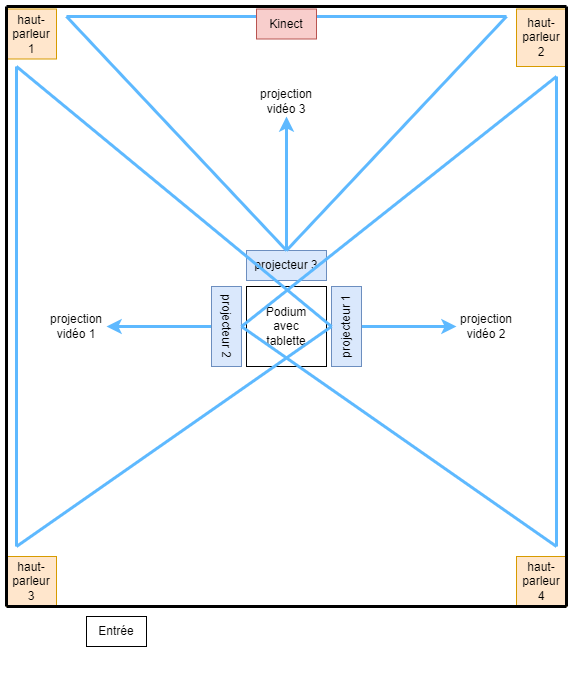

The diagram above was exported from draw.io. Its source (the exported page's mxGraphModel, read from the mxfile embedded in the PNG):
<mxGraphModel dx="1158" dy="661" grid="1" gridSize="10" guides="1" tooltips="1" connect="1" arrows="1" fold="1" page="1" pageScale="1" pageWidth="827" pageHeight="1169" math="0" shadow="0">
  <root>
    <mxCell id="0" />
    <mxCell id="1" parent="0" />
    <mxCell id="Xls5rDVJXUe5EF5Cj89F-3" value="projecteur 3" style="rounded=0;whiteSpace=wrap;html=1;fillColor=#dae8fc;strokeColor=#6c8ebf;" parent="1" vertex="1">
      <mxGeometry x="360" y="404" width="80" height="30" as="geometry" />
    </mxCell>
    <mxCell id="s1FhOzH305gZweH1EEwS-23" value="" style="edgeStyle=orthogonalEdgeStyle;rounded=0;sketch=0;orthogonalLoop=1;jettySize=auto;html=1;strokeColor=#5EB9FF;strokeWidth=3;entryX=1;entryY=0.5;entryDx=0;entryDy=0;exitX=0.5;exitY=1;exitDx=0;exitDy=0;" parent="1" source="Xls5rDVJXUe5EF5Cj89F-6" target="Xls5rDVJXUe5EF5Cj89F-37" edge="1">
      <mxGeometry relative="1" as="geometry" />
    </mxCell>
    <mxCell id="Xls5rDVJXUe5EF5Cj89F-6" value="projecteur 2" style="rounded=0;whiteSpace=wrap;html=1;fillColor=#dae8fc;strokeColor=#6c8ebf;rotation=90;" parent="1" vertex="1">
      <mxGeometry x="300" y="465" width="80" height="30" as="geometry" />
    </mxCell>
    <mxCell id="Xls5rDVJXUe5EF5Cj89F-8" style="edgeStyle=orthogonalEdgeStyle;rounded=0;orthogonalLoop=1;jettySize=auto;html=1;exitX=0.5;exitY=1;exitDx=0;exitDy=0;" parent="1" edge="1">
      <mxGeometry relative="1" as="geometry">
        <mxPoint x="400" y="820" as="sourcePoint" />
        <mxPoint x="400" y="820" as="targetPoint" />
      </mxGeometry>
    </mxCell>
    <mxCell id="Xls5rDVJXUe5EF5Cj89F-9" value="haut-parleur&lt;br&gt;1" style="rounded=0;whiteSpace=wrap;html=1;fillColor=#ffe6cc;strokeColor=#d79b00;direction=south;" parent="1" vertex="1">
      <mxGeometry x="120" y="162.5" width="50" height="50" as="geometry" />
    </mxCell>
    <mxCell id="Xls5rDVJXUe5EF5Cj89F-10" value="haut-parleur&lt;br&gt;3" style="rounded=0;whiteSpace=wrap;html=1;fillColor=#ffe6cc;strokeColor=#d79b00;direction=south;" parent="1" vertex="1">
      <mxGeometry x="120" y="710" width="50" height="50" as="geometry" />
    </mxCell>
    <mxCell id="Xls5rDVJXUe5EF5Cj89F-37" value="projection vidéo 1" style="text;html=1;strokeColor=none;fillColor=none;align=center;verticalAlign=middle;whiteSpace=wrap;rounded=0;" parent="1" vertex="1">
      <mxGeometry x="160" y="465" width="60" height="30" as="geometry" />
    </mxCell>
    <mxCell id="Xls5rDVJXUe5EF5Cj89F-38" value="projection vidéo 2" style="text;html=1;strokeColor=none;fillColor=none;align=center;verticalAlign=middle;whiteSpace=wrap;rounded=0;" parent="1" vertex="1">
      <mxGeometry x="570" y="465" width="60" height="30" as="geometry" />
    </mxCell>
    <mxCell id="Xls5rDVJXUe5EF5Cj89F-41" value="projection vidéo 3" style="text;html=1;strokeColor=none;fillColor=none;align=center;verticalAlign=middle;whiteSpace=wrap;rounded=0;" parent="1" vertex="1">
      <mxGeometry x="370" y="240" width="60" height="30" as="geometry" />
    </mxCell>
    <mxCell id="Xls5rDVJXUe5EF5Cj89F-11" value="haut-parleur&lt;br&gt;4" style="rounded=0;whiteSpace=wrap;html=1;fillColor=#ffe6cc;strokeColor=#d79b00;direction=south;" parent="1" vertex="1">
      <mxGeometry x="630" y="710" width="50" height="50" as="geometry" />
    </mxCell>
    <mxCell id="-ieObVdzVxs2izkMP5Yt-4" value="haut-parleur&lt;br&gt;2" style="rounded=0;whiteSpace=wrap;html=1;fillColor=#ffe6cc;strokeColor=#d79b00;direction=south;" parent="1" vertex="1">
      <mxGeometry x="630" y="162.5" width="50" height="57.5" as="geometry" />
    </mxCell>
    <mxCell id="-ieObVdzVxs2izkMP5Yt-8" value="Entrée" style="rounded=0;whiteSpace=wrap;html=1;strokeWidth=1;glass=0;" parent="1" vertex="1">
      <mxGeometry x="200" y="770" width="60" height="30" as="geometry" />
    </mxCell>
    <mxCell id="s1FhOzH305gZweH1EEwS-1" value="Podium&lt;br&gt;avec&lt;br&gt;tablette" style="whiteSpace=wrap;html=1;aspect=fixed;" parent="1" vertex="1">
      <mxGeometry x="360" y="440" width="80" height="80" as="geometry" />
    </mxCell>
    <mxCell id="s1FhOzH305gZweH1EEwS-24" value="" style="edgeStyle=orthogonalEdgeStyle;rounded=0;sketch=0;orthogonalLoop=1;jettySize=auto;html=1;strokeColor=#5EB9FF;strokeWidth=3;exitX=0.5;exitY=1;exitDx=0;exitDy=0;entryX=0;entryY=0.5;entryDx=0;entryDy=0;" parent="1" source="s1FhOzH305gZweH1EEwS-2" target="Xls5rDVJXUe5EF5Cj89F-38" edge="1">
      <mxGeometry relative="1" as="geometry" />
    </mxCell>
    <mxCell id="s1FhOzH305gZweH1EEwS-2" value="projecteur 1" style="rounded=0;whiteSpace=wrap;html=1;fillColor=#dae8fc;strokeColor=#6c8ebf;rotation=-90;" parent="1" vertex="1">
      <mxGeometry x="420" y="465" width="80" height="30" as="geometry" />
    </mxCell>
    <mxCell id="s1FhOzH305gZweH1EEwS-5" value="" style="endArrow=none;html=1;rounded=0;strokeWidth=3;" parent="1" edge="1">
      <mxGeometry width="50" height="50" relative="1" as="geometry">
        <mxPoint x="120" y="760" as="sourcePoint" />
        <mxPoint x="120" y="160" as="targetPoint" />
      </mxGeometry>
    </mxCell>
    <mxCell id="s1FhOzH305gZweH1EEwS-6" value="" style="endArrow=none;html=1;rounded=0;strokeWidth=3;" parent="1" edge="1">
      <mxGeometry width="50" height="50" relative="1" as="geometry">
        <mxPoint x="680" y="760" as="sourcePoint" />
        <mxPoint x="680" y="160" as="targetPoint" />
      </mxGeometry>
    </mxCell>
    <mxCell id="s1FhOzH305gZweH1EEwS-7" value="" style="endArrow=none;html=1;rounded=0;strokeWidth=3;" parent="1" edge="1">
      <mxGeometry width="50" height="50" relative="1" as="geometry">
        <mxPoint x="120" y="160" as="sourcePoint" />
        <mxPoint x="680" y="160" as="targetPoint" />
      </mxGeometry>
    </mxCell>
    <mxCell id="s1FhOzH305gZweH1EEwS-8" value="" style="endArrow=none;html=1;rounded=0;strokeWidth=3;" parent="1" edge="1">
      <mxGeometry width="50" height="50" relative="1" as="geometry">
        <mxPoint x="120" y="760" as="sourcePoint" />
        <mxPoint x="680" y="760" as="targetPoint" />
      </mxGeometry>
    </mxCell>
    <mxCell id="s1FhOzH305gZweH1EEwS-12" value="" style="endArrow=none;html=1;rounded=0;strokeColor=#5EB9FF;strokeWidth=3;exitX=0.5;exitY=0;exitDx=0;exitDy=0;" parent="1" source="s1FhOzH305gZweH1EEwS-2" edge="1">
      <mxGeometry width="50" height="50" relative="1" as="geometry">
        <mxPoint x="430" y="470" as="sourcePoint" />
        <mxPoint x="130" y="220" as="targetPoint" />
        <Array as="points" />
      </mxGeometry>
    </mxCell>
    <mxCell id="s1FhOzH305gZweH1EEwS-13" value="" style="endArrow=none;html=1;rounded=0;strokeColor=#5EB9FF;strokeWidth=3;exitX=0.5;exitY=0;exitDx=0;exitDy=0;" parent="1" source="s1FhOzH305gZweH1EEwS-2" edge="1">
      <mxGeometry width="50" height="50" relative="1" as="geometry">
        <mxPoint x="485" y="490" as="sourcePoint" />
        <mxPoint x="130" y="700" as="targetPoint" />
        <Array as="points" />
      </mxGeometry>
    </mxCell>
    <mxCell id="s1FhOzH305gZweH1EEwS-15" value="" style="endArrow=none;html=1;rounded=0;strokeColor=#5EB9FF;strokeWidth=3;" parent="1" edge="1">
      <mxGeometry width="50" height="50" relative="1" as="geometry">
        <mxPoint x="670" y="700" as="sourcePoint" />
        <mxPoint x="670" y="230" as="targetPoint" />
        <Array as="points" />
      </mxGeometry>
    </mxCell>
    <mxCell id="s1FhOzH305gZweH1EEwS-16" value="" style="endArrow=none;html=1;rounded=0;strokeColor=#5EB9FF;strokeWidth=3;exitX=0.5;exitY=0;exitDx=0;exitDy=0;" parent="1" source="Xls5rDVJXUe5EF5Cj89F-6" edge="1">
      <mxGeometry width="50" height="50" relative="1" as="geometry">
        <mxPoint x="245" y="519.9999999999999" as="sourcePoint" />
        <mxPoint x="670" y="700" as="targetPoint" />
        <Array as="points" />
      </mxGeometry>
    </mxCell>
    <mxCell id="s1FhOzH305gZweH1EEwS-17" value="" style="endArrow=none;html=1;rounded=0;strokeColor=#5EB9FF;strokeWidth=3;exitX=0.5;exitY=0;exitDx=0;exitDy=0;" parent="1" source="Xls5rDVJXUe5EF5Cj89F-6" edge="1">
      <mxGeometry width="50" height="50" relative="1" as="geometry">
        <mxPoint x="275" y="329.9999999999999" as="sourcePoint" />
        <mxPoint x="670" y="230" as="targetPoint" />
        <Array as="points" />
      </mxGeometry>
    </mxCell>
    <mxCell id="s1FhOzH305gZweH1EEwS-18" value="" style="endArrow=none;html=1;rounded=0;strokeColor=#5EB9FF;strokeWidth=3;" parent="1" edge="1">
      <mxGeometry width="50" height="50" relative="1" as="geometry">
        <mxPoint x="130" y="700" as="sourcePoint" />
        <mxPoint x="130" y="220" as="targetPoint" />
        <Array as="points" />
      </mxGeometry>
    </mxCell>
    <mxCell id="s1FhOzH305gZweH1EEwS-19" value="" style="endArrow=none;html=1;rounded=0;strokeColor=#5EB9FF;strokeWidth=3;exitX=0.5;exitY=0;exitDx=0;exitDy=0;" parent="1" source="Xls5rDVJXUe5EF5Cj89F-3" edge="1">
      <mxGeometry width="50" height="50" relative="1" as="geometry">
        <mxPoint x="370" y="429.9999999999999" as="sourcePoint" />
        <mxPoint x="180" y="170" as="targetPoint" />
        <Array as="points" />
      </mxGeometry>
    </mxCell>
    <mxCell id="s1FhOzH305gZweH1EEwS-20" value="" style="endArrow=none;html=1;rounded=0;strokeColor=#5EB9FF;strokeWidth=3;exitX=0.5;exitY=0;exitDx=0;exitDy=0;" parent="1" source="Xls5rDVJXUe5EF5Cj89F-3" edge="1">
      <mxGeometry width="50" height="50" relative="1" as="geometry">
        <mxPoint x="530" y="384.0000000000001" as="sourcePoint" />
        <mxPoint x="620" y="170" as="targetPoint" />
        <Array as="points" />
      </mxGeometry>
    </mxCell>
    <mxCell id="s1FhOzH305gZweH1EEwS-21" value="" style="endArrow=none;html=1;rounded=0;strokeColor=#5EB9FF;strokeWidth=3;startArrow=none;exitX=1;exitY=0.25;exitDx=0;exitDy=0;" parent="1" source="s1FhOzH305gZweH1EEwS-28" edge="1">
      <mxGeometry width="50" height="50" relative="1" as="geometry">
        <mxPoint x="180" y="170" as="sourcePoint" />
        <mxPoint x="620" y="170" as="targetPoint" />
        <Array as="points" />
      </mxGeometry>
    </mxCell>
    <mxCell id="s1FhOzH305gZweH1EEwS-27" value="" style="edgeStyle=orthogonalEdgeStyle;rounded=0;sketch=0;orthogonalLoop=1;jettySize=auto;html=1;strokeColor=#5EB9FF;strokeWidth=3;exitX=0.5;exitY=0;exitDx=0;exitDy=0;entryX=0.5;entryY=1;entryDx=0;entryDy=0;" parent="1" source="Xls5rDVJXUe5EF5Cj89F-3" target="Xls5rDVJXUe5EF5Cj89F-41" edge="1">
      <mxGeometry relative="1" as="geometry">
        <mxPoint x="444.9999999999998" y="300" as="sourcePoint" />
        <mxPoint x="339.9999999999998" y="300" as="targetPoint" />
      </mxGeometry>
    </mxCell>
    <mxCell id="s1FhOzH305gZweH1EEwS-29" value="" style="endArrow=none;html=1;rounded=0;strokeColor=#5EB9FF;strokeWidth=3;entryX=0;entryY=0.25;entryDx=0;entryDy=0;" parent="1" target="s1FhOzH305gZweH1EEwS-28" edge="1">
      <mxGeometry width="50" height="50" relative="1" as="geometry">
        <mxPoint x="179.99999999999977" y="170" as="sourcePoint" />
        <mxPoint x="620" y="170" as="targetPoint" />
        <Array as="points" />
      </mxGeometry>
    </mxCell>
    <mxCell id="s1FhOzH305gZweH1EEwS-28" value="Kinect" style="rounded=0;whiteSpace=wrap;html=1;strokeWidth=1;glass=0;shadow=0;fillColor=#f8cecc;strokeColor=#b85450;" parent="1" vertex="1">
      <mxGeometry x="370" y="162.5" width="60" height="30" as="geometry" />
    </mxCell>
  </root>
</mxGraphModel>